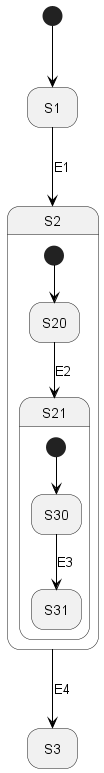

The diagram above was rendered by PlantUML. Its source (embedded in the PNG):
@startuml
'https://plantuml.com/state-diagram

'hide description area for state without description
hide empty description

state S1
state S2  {
  state S20
  state S21  {
    state S30
    state S31


    [*] -[#000000]-> S30
  }


  [*] -[#000000]-> S20
}
state S3


[*] -[#000000]-> S1
S1 -down[#000000]-> S2 : E1
S20 -down[#000000]-> S21 : E2
S30 -down[#000000]-> S31 : E3
S2 -down[#000000]-> S3 : E4

@enduml